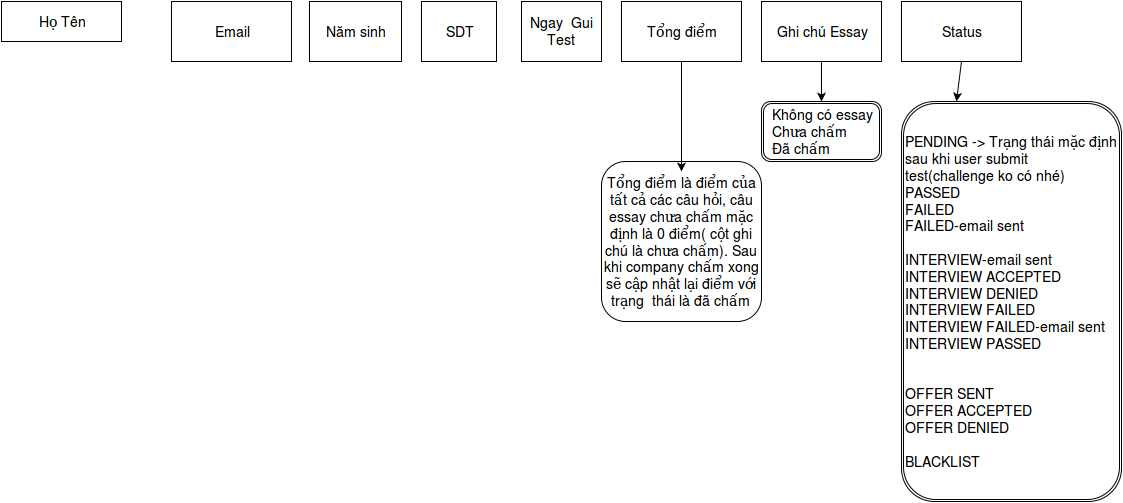

The diagram above was exported from draw.io. Its source (the exported page's mxGraphModel, read from the mxfile embedded in the PNG):
<mxGraphModel dx="815" dy="466" grid="1" gridSize="10" guides="1" tooltips="1" connect="1" arrows="1" fold="1" page="1" pageScale="1" pageWidth="1169" pageHeight="1652" background="#ffffff" math="0" shadow="0">
  <root>
    <mxCell id="0" />
    <mxCell id="1" parent="0" />
    <mxCell id="2" value="Họ Tên&lt;br&gt;" style="whiteSpace=wrap;html=1;fontSize=14;" vertex="1" parent="1">
      <mxGeometry x="20" y="90" width="120" height="40" as="geometry" />
    </mxCell>
    <mxCell id="3" value="Email&lt;br&gt;" style="whiteSpace=wrap;html=1;fontSize=14;" vertex="1" parent="1">
      <mxGeometry x="190" y="90" width="120" height="60" as="geometry" />
    </mxCell>
    <mxCell id="4" value="Năm sinh&lt;br&gt;" style="whiteSpace=wrap;html=1;fontSize=14;" vertex="1" parent="1">
      <mxGeometry x="328" y="90" width="92" height="60" as="geometry" />
    </mxCell>
    <mxCell id="5" value="SDT" style="whiteSpace=wrap;html=1;fontSize=14;" vertex="1" parent="1">
      <mxGeometry x="440" y="90" width="75" height="60" as="geometry" />
    </mxCell>
    <mxCell id="6" value="Tổng điểm&lt;br&gt;" style="whiteSpace=wrap;html=1;fontSize=14;" vertex="1" parent="1">
      <mxGeometry x="640" y="90" width="120" height="60" as="geometry" />
    </mxCell>
    <mxCell id="7" value="Ghi chú Essay&lt;br&gt;" style="whiteSpace=wrap;html=1;fontSize=14;" vertex="1" parent="1">
      <mxGeometry x="780" y="90" width="120" height="60" as="geometry" />
    </mxCell>
    <mxCell id="8" value="Status" style="whiteSpace=wrap;html=1;fontSize=14;" vertex="1" parent="1">
      <mxGeometry x="920" y="90" width="120" height="60" as="geometry" />
    </mxCell>
    <mxCell id="9" value="&lt;div align=&quot;left&quot;&gt;Không có essay&lt;br&gt;Chưa chấm&lt;br&gt;Đã chấm&lt;br&gt;&lt;/div&gt;" style="shape=ext;double=1;rounded=1;whiteSpace=wrap;html=1;fontSize=14;" vertex="1" parent="1">
      <mxGeometry x="780" y="190" width="120" height="60" as="geometry" />
    </mxCell>
    <mxCell id="10" value="" style="endArrow=classic;html=1;fontSize=14;exitX=0.5;exitY=1;" edge="1" parent="1" source="7" target="9">
      <mxGeometry width="50" height="50" relative="1" as="geometry">
        <mxPoint x="850" y="190" as="sourcePoint" />
        <mxPoint x="900" y="140" as="targetPoint" />
      </mxGeometry>
    </mxCell>
    <mxCell id="11" value="&lt;div align=&quot;left&quot;&gt;PENDING -&amp;gt; Trạng thái mặc định sau khi user submit test(challenge ko có nhé)&lt;br&gt;PASSED&lt;br&gt;FAILED&lt;br&gt;FAILED-email sent&lt;br&gt;&lt;br&gt;INTERVIEW-email sent&lt;br&gt;INTERVIEW ACCEPTED&lt;br&gt;INTERVIEW DENIED&lt;br&gt;INTERVIEW FAILED&lt;br&gt;INTERVIEW FAILED-email sent&lt;br&gt;INTERVIEW PASSED&lt;br&gt;&lt;br&gt;&lt;br&gt;OFFER SENT&lt;br&gt;OFFER ACCEPTED&lt;br&gt;OFFER DENIED&lt;br&gt;&lt;br&gt;BLACKLIST&lt;br&gt;&lt;/div&gt;" style="shape=ext;double=1;rounded=1;whiteSpace=wrap;html=1;fontSize=14;" vertex="1" parent="1">
      <mxGeometry x="920" y="190" width="220" height="400" as="geometry" />
    </mxCell>
    <mxCell id="12" value="" style="endArrow=classic;html=1;fontSize=14;exitX=0.5;exitY=1;entryX=0.25;entryY=0;" edge="1" parent="1" source="8" target="11">
      <mxGeometry width="50" height="50" relative="1" as="geometry">
        <mxPoint x="1060" y="160" as="sourcePoint" />
        <mxPoint x="1110" y="110" as="targetPoint" />
      </mxGeometry>
    </mxCell>
    <mxCell id="13" value="Tổng điểm là điểm của tất cả các câu hỏi, câu essay chưa chấm mặc định là 0 điểm( cột ghi chú là chưa chấm). Sau khi company chấm xong sẽ cập nhật lại điểm với trạng&amp;nbsp; thái là đã chấm&lt;br&gt;" style="rounded=1;whiteSpace=wrap;html=1;fontSize=14;" vertex="1" parent="1">
      <mxGeometry x="620" y="250" width="160" height="160" as="geometry" />
    </mxCell>
    <mxCell id="14" value="" style="endArrow=classic;html=1;fontSize=14;exitX=0.5;exitY=1;entryX=0.5;entryY=0.063;entryPerimeter=0;" edge="1" parent="1" source="6" target="13">
      <mxGeometry width="50" height="50" relative="1" as="geometry">
        <mxPoint x="690" y="220" as="sourcePoint" />
        <mxPoint x="740" y="170" as="targetPoint" />
      </mxGeometry>
    </mxCell>
    <mxCell id="15" value="Ngay&amp;nbsp; Gui Test&lt;br&gt;" style="whiteSpace=wrap;html=1;fontSize=14;" vertex="1" parent="1">
      <mxGeometry x="540" y="90" width="80" height="60" as="geometry" />
    </mxCell>
  </root>
</mxGraphModel>